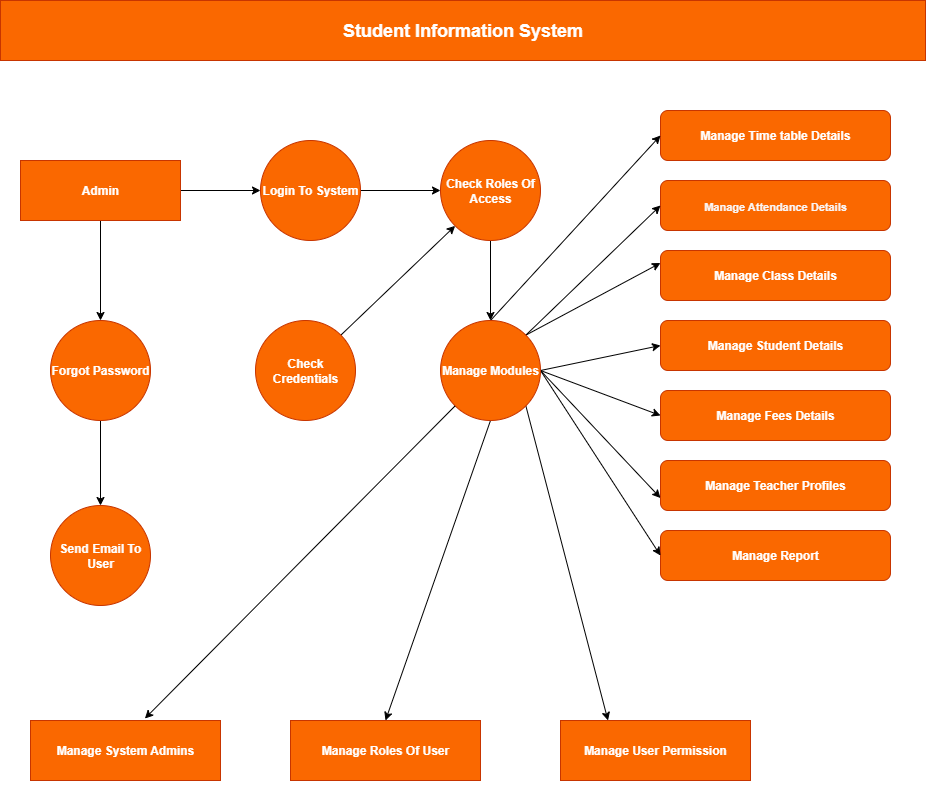

The diagram above was exported from draw.io. Its source (the exported page's mxGraphModel, read from the mxfile embedded in the PNG):
<mxGraphModel dx="1514" dy="1057" grid="1" gridSize="10" guides="1" tooltips="1" connect="1" arrows="1" fold="1" page="0" pageScale="1" pageWidth="827" pageHeight="1169" math="0" shadow="0">
  <root>
    <mxCell id="0" />
    <mxCell id="1" parent="0" />
    <mxCell id="95q4qCqi7IhU8pKUwxBL-1" value="&lt;h2 style=&quot;line-height: 140%;&quot;&gt;&lt;font style=&quot;color: rgb(255, 255, 255);&quot;&gt;Student Information System&lt;/font&gt;&lt;/h2&gt;" style="rounded=0;whiteSpace=wrap;html=1;fillColor=#fa6800;strokeColor=#C73500;labelBackgroundColor=none;fontStyle=1;fontColor=#000000;" parent="1" vertex="1">
      <mxGeometry x="10" y="40" width="925" height="60" as="geometry" />
    </mxCell>
    <mxCell id="95q4qCqi7IhU8pKUwxBL-26" value="" style="edgeStyle=orthogonalEdgeStyle;rounded=0;orthogonalLoop=1;jettySize=auto;html=1;" parent="1" source="95q4qCqi7IhU8pKUwxBL-2" target="95q4qCqi7IhU8pKUwxBL-3" edge="1">
      <mxGeometry relative="1" as="geometry" />
    </mxCell>
    <mxCell id="95q4qCqi7IhU8pKUwxBL-28" value="" style="edgeStyle=orthogonalEdgeStyle;rounded=0;orthogonalLoop=1;jettySize=auto;html=1;" parent="1" source="95q4qCqi7IhU8pKUwxBL-2" target="95q4qCqi7IhU8pKUwxBL-17" edge="1">
      <mxGeometry relative="1" as="geometry" />
    </mxCell>
    <mxCell id="95q4qCqi7IhU8pKUwxBL-2" value="&lt;b&gt;&lt;font style=&quot;color: rgb(255, 255, 255);&quot;&gt;Admin&lt;/font&gt;&lt;/b&gt;" style="rounded=0;whiteSpace=wrap;html=1;fillColor=#fa6800;strokeColor=#C73500;fontColor=#000000;" parent="1" vertex="1">
      <mxGeometry x="30" y="200" width="160" height="60" as="geometry" />
    </mxCell>
    <mxCell id="95q4qCqi7IhU8pKUwxBL-27" value="" style="edgeStyle=orthogonalEdgeStyle;rounded=0;orthogonalLoop=1;jettySize=auto;html=1;" parent="1" source="95q4qCqi7IhU8pKUwxBL-3" target="95q4qCqi7IhU8pKUwxBL-4" edge="1">
      <mxGeometry relative="1" as="geometry" />
    </mxCell>
    <mxCell id="95q4qCqi7IhU8pKUwxBL-3" value="&lt;b&gt;&lt;font style=&quot;color: rgb(255, 255, 255);&quot;&gt;Login To System&lt;/font&gt;&lt;/b&gt;" style="ellipse;whiteSpace=wrap;html=1;aspect=fixed;fillColor=#fa6800;strokeColor=#C73500;fontColor=#000000;" parent="1" vertex="1">
      <mxGeometry x="270" y="180" width="100" height="100" as="geometry" />
    </mxCell>
    <mxCell id="95q4qCqi7IhU8pKUwxBL-36" value="" style="edgeStyle=orthogonalEdgeStyle;rounded=0;orthogonalLoop=1;jettySize=auto;html=1;" parent="1" source="95q4qCqi7IhU8pKUwxBL-4" target="95q4qCqi7IhU8pKUwxBL-16" edge="1">
      <mxGeometry relative="1" as="geometry" />
    </mxCell>
    <mxCell id="95q4qCqi7IhU8pKUwxBL-4" value="&lt;b&gt;&lt;font style=&quot;color: rgb(254, 254, 254);&quot;&gt;Check Roles Of Access&lt;/font&gt;&lt;/b&gt;" style="ellipse;whiteSpace=wrap;html=1;aspect=fixed;fillColor=#fa6800;strokeColor=#C73500;fontColor=#000000;" parent="1" vertex="1">
      <mxGeometry x="450" y="180" width="100" height="100" as="geometry" />
    </mxCell>
    <mxCell id="95q4qCqi7IhU8pKUwxBL-5" value="&lt;font style=&quot;color: rgb(255, 255, 255);&quot;&gt;Manage Time table Details&lt;/font&gt;" style="rounded=1;whiteSpace=wrap;html=1;fillColor=#fa6800;strokeColor=#C73500;fontColor=#000000;fontStyle=1" parent="1" vertex="1">
      <mxGeometry x="670" y="150" width="230" height="50" as="geometry" />
    </mxCell>
    <mxCell id="95q4qCqi7IhU8pKUwxBL-6" value="&lt;h3&gt;&lt;font style=&quot;font-size: 11px; color: light-dark(rgb(249, 245, 245), rgb(237, 237, 237));&quot;&gt;Manage Attendance Details&lt;/font&gt;&lt;/h3&gt;" style="rounded=1;whiteSpace=wrap;html=1;fillColor=#fa6800;strokeColor=#C73500;fontColor=#000000;" parent="1" vertex="1">
      <mxGeometry x="670" y="220" width="230" height="50" as="geometry" />
    </mxCell>
    <mxCell id="95q4qCqi7IhU8pKUwxBL-7" value="&lt;font style=&quot;color: rgb(255, 255, 255);&quot;&gt;Manage Class Details&lt;/font&gt;" style="rounded=1;whiteSpace=wrap;html=1;fillColor=#fa6800;strokeColor=#C73500;fontStyle=1;fontColor=#000000;" parent="1" vertex="1">
      <mxGeometry x="670" y="290" width="230" height="50" as="geometry" />
    </mxCell>
    <mxCell id="95q4qCqi7IhU8pKUwxBL-11" value="&lt;b&gt;&lt;font style=&quot;color: rgb(255, 255, 255);&quot;&gt;Manage Fees Details&lt;/font&gt;&lt;/b&gt;" style="rounded=1;whiteSpace=wrap;html=1;fillColor=#fa6800;strokeColor=#C73500;fontColor=#000000;" parent="1" vertex="1">
      <mxGeometry x="670" y="430" width="230" height="50" as="geometry" />
    </mxCell>
    <mxCell id="95q4qCqi7IhU8pKUwxBL-12" value="&lt;font style=&quot;color: rgb(255, 255, 255);&quot;&gt;Manage Student Details&lt;/font&gt;" style="rounded=1;whiteSpace=wrap;html=1;fillColor=#fa6800;strokeColor=#C73500;fillStyle=solid;fontStyle=1;fontColor=#000000;" parent="1" vertex="1">
      <mxGeometry x="670" y="360" width="230" height="50" as="geometry" />
    </mxCell>
    <mxCell id="95q4qCqi7IhU8pKUwxBL-13" value="&lt;b&gt;&lt;font style=&quot;color: rgb(255, 255, 255);&quot;&gt;Manage Report&lt;/font&gt;&lt;/b&gt;" style="rounded=1;whiteSpace=wrap;html=1;fillColor=#fa6800;strokeColor=#C73500;fontColor=#000000;" parent="1" vertex="1">
      <mxGeometry x="670" y="570" width="230" height="50" as="geometry" />
    </mxCell>
    <mxCell id="95q4qCqi7IhU8pKUwxBL-14" value="&lt;font style=&quot;color: rgb(255, 255, 255);&quot;&gt;Manage Teacher Profiles&lt;/font&gt;" style="rounded=1;whiteSpace=wrap;html=1;fillColor=#fa6800;strokeColor=#C73500;fontStyle=1;fontColor=#000000;" parent="1" vertex="1">
      <mxGeometry x="670" y="500" width="230" height="50" as="geometry" />
    </mxCell>
    <mxCell id="95q4qCqi7IhU8pKUwxBL-46" style="rounded=0;orthogonalLoop=1;jettySize=auto;html=1;exitX=1;exitY=0;exitDx=0;exitDy=0;entryX=0;entryY=1;entryDx=0;entryDy=0;" parent="1" source="95q4qCqi7IhU8pKUwxBL-15" target="95q4qCqi7IhU8pKUwxBL-4" edge="1">
      <mxGeometry relative="1" as="geometry" />
    </mxCell>
    <mxCell id="95q4qCqi7IhU8pKUwxBL-15" value="&lt;span&gt;&lt;font style=&quot;color: rgb(255, 255, 255);&quot;&gt;Check Credentials&lt;/font&gt;&lt;/span&gt;" style="ellipse;whiteSpace=wrap;html=1;aspect=fixed;fillColor=#fa6800;strokeColor=#C73500;fontStyle=1;fontColor=#000000;" parent="1" vertex="1">
      <mxGeometry x="265" y="360" width="100" height="100" as="geometry" />
    </mxCell>
    <mxCell id="95q4qCqi7IhU8pKUwxBL-38" style="rounded=0;orthogonalLoop=1;jettySize=auto;html=1;exitX=0.5;exitY=0;exitDx=0;exitDy=0;entryX=0;entryY=0.5;entryDx=0;entryDy=0;" parent="1" source="95q4qCqi7IhU8pKUwxBL-16" target="95q4qCqi7IhU8pKUwxBL-5" edge="1">
      <mxGeometry relative="1" as="geometry" />
    </mxCell>
    <mxCell id="95q4qCqi7IhU8pKUwxBL-39" style="rounded=0;orthogonalLoop=1;jettySize=auto;html=1;exitX=1;exitY=0;exitDx=0;exitDy=0;entryX=0;entryY=0.5;entryDx=0;entryDy=0;" parent="1" source="95q4qCqi7IhU8pKUwxBL-16" target="95q4qCqi7IhU8pKUwxBL-6" edge="1">
      <mxGeometry relative="1" as="geometry" />
    </mxCell>
    <mxCell id="95q4qCqi7IhU8pKUwxBL-40" style="rounded=0;orthogonalLoop=1;jettySize=auto;html=1;exitX=1;exitY=0;exitDx=0;exitDy=0;entryX=0;entryY=0.25;entryDx=0;entryDy=0;" parent="1" source="95q4qCqi7IhU8pKUwxBL-16" target="95q4qCqi7IhU8pKUwxBL-7" edge="1">
      <mxGeometry relative="1" as="geometry" />
    </mxCell>
    <mxCell id="95q4qCqi7IhU8pKUwxBL-41" style="rounded=0;orthogonalLoop=1;jettySize=auto;html=1;exitX=1;exitY=0.5;exitDx=0;exitDy=0;entryX=0;entryY=0.5;entryDx=0;entryDy=0;" parent="1" source="95q4qCqi7IhU8pKUwxBL-16" target="95q4qCqi7IhU8pKUwxBL-12" edge="1">
      <mxGeometry relative="1" as="geometry" />
    </mxCell>
    <mxCell id="95q4qCqi7IhU8pKUwxBL-42" style="rounded=0;orthogonalLoop=1;jettySize=auto;html=1;exitX=1;exitY=0.5;exitDx=0;exitDy=0;entryX=0;entryY=0.5;entryDx=0;entryDy=0;" parent="1" source="95q4qCqi7IhU8pKUwxBL-16" target="95q4qCqi7IhU8pKUwxBL-11" edge="1">
      <mxGeometry relative="1" as="geometry" />
    </mxCell>
    <mxCell id="95q4qCqi7IhU8pKUwxBL-43" style="rounded=0;orthogonalLoop=1;jettySize=auto;html=1;exitX=1;exitY=0.5;exitDx=0;exitDy=0;entryX=0;entryY=0.75;entryDx=0;entryDy=0;" parent="1" source="95q4qCqi7IhU8pKUwxBL-16" target="95q4qCqi7IhU8pKUwxBL-14" edge="1">
      <mxGeometry relative="1" as="geometry" />
    </mxCell>
    <mxCell id="95q4qCqi7IhU8pKUwxBL-44" style="rounded=0;orthogonalLoop=1;jettySize=auto;html=1;exitX=1;exitY=0.5;exitDx=0;exitDy=0;entryX=0;entryY=0.5;entryDx=0;entryDy=0;" parent="1" source="95q4qCqi7IhU8pKUwxBL-16" target="95q4qCqi7IhU8pKUwxBL-13" edge="1">
      <mxGeometry relative="1" as="geometry" />
    </mxCell>
    <mxCell id="95q4qCqi7IhU8pKUwxBL-48" style="rounded=0;orthogonalLoop=1;jettySize=auto;html=1;exitX=0.5;exitY=1;exitDx=0;exitDy=0;entryX=0.5;entryY=0;entryDx=0;entryDy=0;" parent="1" source="95q4qCqi7IhU8pKUwxBL-16" target="95q4qCqi7IhU8pKUwxBL-22" edge="1">
      <mxGeometry relative="1" as="geometry" />
    </mxCell>
    <mxCell id="95q4qCqi7IhU8pKUwxBL-49" style="rounded=0;orthogonalLoop=1;jettySize=auto;html=1;exitX=1;exitY=1;exitDx=0;exitDy=0;entryX=0.25;entryY=0;entryDx=0;entryDy=0;" parent="1" source="95q4qCqi7IhU8pKUwxBL-16" target="95q4qCqi7IhU8pKUwxBL-23" edge="1">
      <mxGeometry relative="1" as="geometry" />
    </mxCell>
    <mxCell id="95q4qCqi7IhU8pKUwxBL-16" value="&lt;b&gt;&lt;font style=&quot;color: rgb(255, 255, 255);&quot;&gt;Manage Modules&lt;/font&gt;&lt;/b&gt;" style="ellipse;whiteSpace=wrap;html=1;aspect=fixed;fillColor=#fa6800;strokeColor=#C73500;fontColor=#000000;" parent="1" vertex="1">
      <mxGeometry x="450" y="360" width="100" height="100" as="geometry" />
    </mxCell>
    <mxCell id="95q4qCqi7IhU8pKUwxBL-29" value="" style="edgeStyle=orthogonalEdgeStyle;rounded=0;orthogonalLoop=1;jettySize=auto;html=1;" parent="1" source="95q4qCqi7IhU8pKUwxBL-17" target="95q4qCqi7IhU8pKUwxBL-18" edge="1">
      <mxGeometry relative="1" as="geometry" />
    </mxCell>
    <mxCell id="95q4qCqi7IhU8pKUwxBL-17" value="&lt;b&gt;&lt;font style=&quot;color: rgb(255, 255, 255);&quot;&gt;Forgot Password&lt;/font&gt;&lt;/b&gt;" style="ellipse;whiteSpace=wrap;html=1;aspect=fixed;fillColor=#fa6800;strokeColor=#C73500;fontColor=#000000;" parent="1" vertex="1">
      <mxGeometry x="60" y="360" width="100" height="100" as="geometry" />
    </mxCell>
    <mxCell id="95q4qCqi7IhU8pKUwxBL-18" value="&lt;b&gt;&lt;font style=&quot;color: rgb(255, 255, 255);&quot;&gt;Send Email To User&lt;/font&gt;&lt;/b&gt;" style="ellipse;whiteSpace=wrap;html=1;aspect=fixed;fillColor=#fa6800;strokeColor=#C73500;fontColor=#000000;" parent="1" vertex="1">
      <mxGeometry x="60" y="545" width="100" height="100" as="geometry" />
    </mxCell>
    <mxCell id="95q4qCqi7IhU8pKUwxBL-22" value="&lt;b&gt;&lt;font style=&quot;color: rgb(255, 255, 255);&quot;&gt;Manage Roles Of User&lt;/font&gt;&lt;/b&gt;" style="rounded=0;whiteSpace=wrap;html=1;fillColor=#fa6800;strokeColor=#C73500;fontColor=#000000;" parent="1" vertex="1">
      <mxGeometry x="300" y="760" width="190" height="60" as="geometry" />
    </mxCell>
    <mxCell id="95q4qCqi7IhU8pKUwxBL-23" value="&lt;b&gt;&lt;font style=&quot;color: rgb(255, 255, 255);&quot;&gt;Manage User Permission&lt;/font&gt;&lt;/b&gt;" style="rounded=0;whiteSpace=wrap;html=1;fillColor=#fa6800;strokeColor=#C73500;fontColor=#000000;" parent="1" vertex="1">
      <mxGeometry x="570" y="760" width="190" height="60" as="geometry" />
    </mxCell>
    <mxCell id="95q4qCqi7IhU8pKUwxBL-24" value="&lt;b&gt;&lt;font style=&quot;color: rgb(255, 255, 255);&quot;&gt;Manage System Admins&lt;/font&gt;&lt;/b&gt;" style="rounded=0;whiteSpace=wrap;html=1;fillColor=#fa6800;strokeColor=#C73500;fontColor=#000000;" parent="1" vertex="1">
      <mxGeometry x="40" y="760" width="190" height="60" as="geometry" />
    </mxCell>
    <mxCell id="95q4qCqi7IhU8pKUwxBL-25" style="edgeStyle=orthogonalEdgeStyle;rounded=0;orthogonalLoop=1;jettySize=auto;html=1;exitX=0.5;exitY=1;exitDx=0;exitDy=0;" parent="1" source="95q4qCqi7IhU8pKUwxBL-22" target="95q4qCqi7IhU8pKUwxBL-22" edge="1">
      <mxGeometry relative="1" as="geometry" />
    </mxCell>
    <mxCell id="95q4qCqi7IhU8pKUwxBL-47" style="rounded=0;orthogonalLoop=1;jettySize=auto;html=1;exitX=0;exitY=1;exitDx=0;exitDy=0;entryX=0.602;entryY=-0.033;entryDx=0;entryDy=0;entryPerimeter=0;" parent="1" source="95q4qCqi7IhU8pKUwxBL-16" target="95q4qCqi7IhU8pKUwxBL-24" edge="1">
      <mxGeometry relative="1" as="geometry" />
    </mxCell>
  </root>
</mxGraphModel>